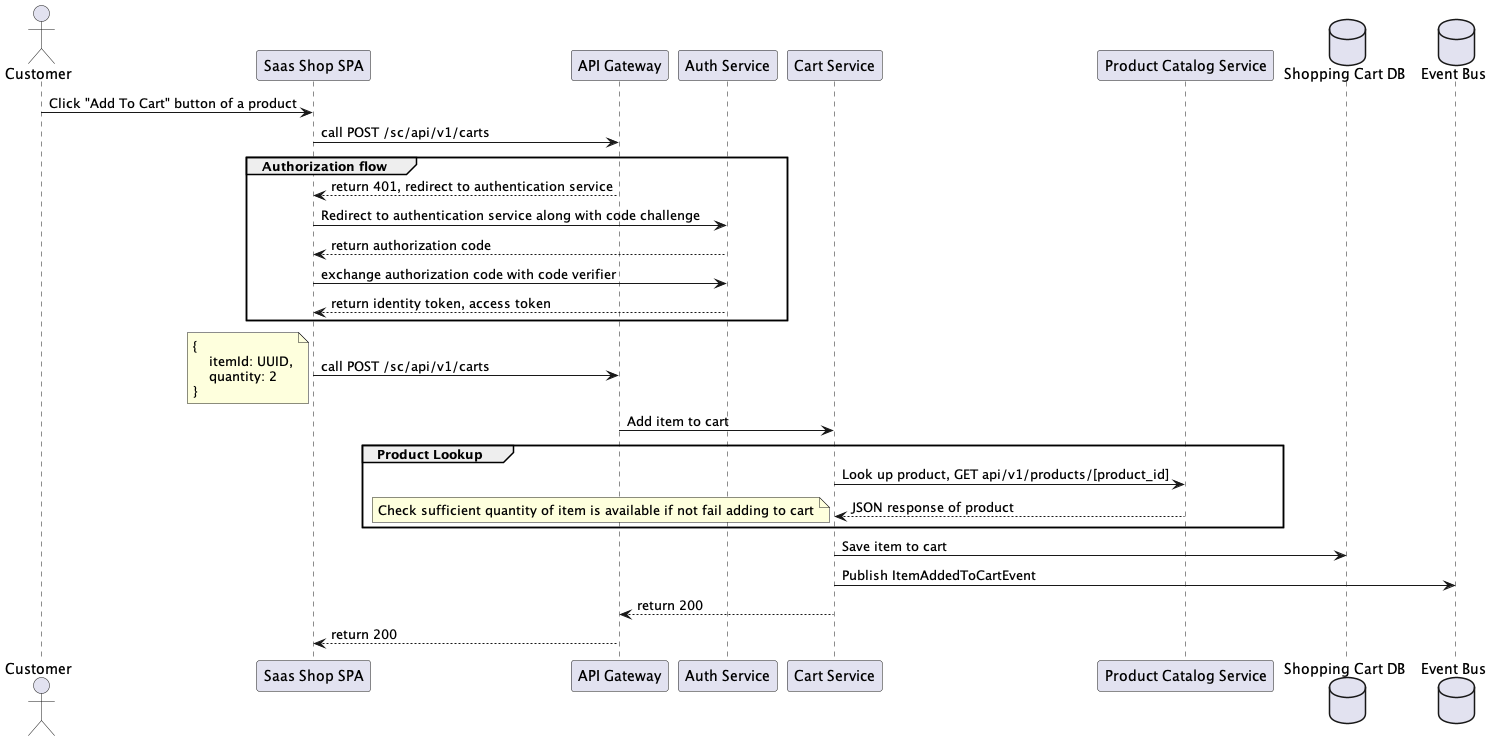

The diagram above was rendered by PlantUML. Its source (embedded in the PNG):
@startuml
'https://plantuml.com/sequence-diagram

actor Customer as customer
participant "Saas Shop SPA" as spa
participant "API Gateway" as gateway
participant "Auth Service" as authentication
participant "Cart Service" as cart
participant "Product Catalog Service" as product
database "Shopping Cart DB" as cartDb
database "Event Bus" as kafka

customer -> spa : Click "Add To Cart" button of a product
spa -> gateway : call POST /sc/api/v1/carts

group Authorization flow
    gateway --> spa : return 401, redirect to authentication service
    spa -> authentication : Redirect to authentication service along with code challenge
    authentication --> spa : return authorization code
    spa -> authentication : exchange authorization code with code verifier
    authentication --> spa : return identity token, access token
end

spa -> gateway : call POST /sc/api/v1/carts
note left
    {
        itemId: UUID,
        quantity: 2
    }
end note
gateway -> cart : Add item to cart

group Product Lookup
    cart -> product : Look up product, GET api/v1/products/[product_id]
    product --> cart : JSON response of product
    note left
        Check sufficient quantity of item is available if not fail adding to cart
    end note
end

cart -> cartDb : Save item to cart
cart -> kafka : Publish ItemAddedToCartEvent

cart --> gateway : return 200
gateway --> spa : return 200

@enduml